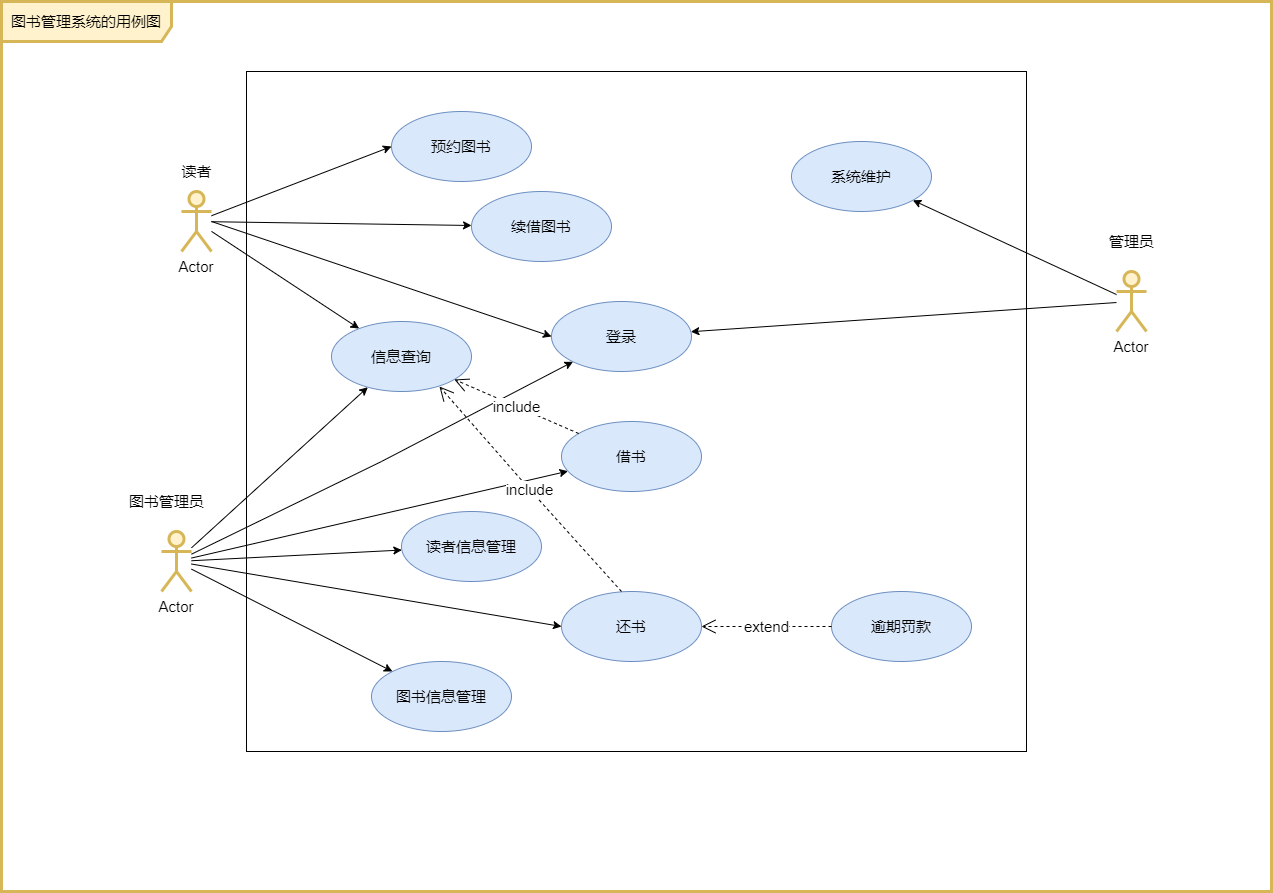

The diagram above was exported from draw.io. Its source (the exported page's mxGraphModel, read from the mxfile embedded in the PNG):
<mxGraphModel dx="1422" dy="822" grid="1" gridSize="10" guides="1" tooltips="1" connect="1" arrows="1" fold="1" page="1" pageScale="1" pageWidth="1169" pageHeight="826" background="#ffffff" math="0" shadow="0">
  <root>
    <mxCell id="0" />
    <mxCell id="1" parent="0" />
    <mxCell id="cW-1GfIZnutldoLMH2lh-41" value="图书管理系统的用例图" style="shape=umlFrame;whiteSpace=wrap;strokeWidth=3;width=170;height=40;fontSize=15;fillColor=#fff2cc;strokeColor=#d6b656;" vertex="1" parent="1">
      <mxGeometry x="50" y="60" width="1270" height="890" as="geometry" />
    </mxCell>
    <mxCell id="cW-1GfIZnutldoLMH2lh-53" value="" style="whiteSpace=wrap;html=1;strokeWidth=1;fontSize=15;" vertex="1" parent="1">
      <mxGeometry x="295" y="130" width="780" height="680" as="geometry" />
    </mxCell>
    <mxCell id="cW-1GfIZnutldoLMH2lh-73" style="rounded=0;orthogonalLoop=1;jettySize=auto;html=1;fontSize=15;" edge="1" parent="1" source="cW-1GfIZnutldoLMH2lh-42" target="cW-1GfIZnutldoLMH2lh-60">
      <mxGeometry relative="1" as="geometry">
        <mxPoint x="680" y="360" as="targetPoint" />
      </mxGeometry>
    </mxCell>
    <mxCell id="cW-1GfIZnutldoLMH2lh-74" style="rounded=0;orthogonalLoop=1;jettySize=auto;html=1;fontSize=15;" edge="1" parent="1" source="cW-1GfIZnutldoLMH2lh-42" target="cW-1GfIZnutldoLMH2lh-58">
      <mxGeometry relative="1" as="geometry" />
    </mxCell>
    <mxCell id="cW-1GfIZnutldoLMH2lh-42" value="Actor" style="shape=umlActor;verticalLabelPosition=bottom;verticalAlign=top;strokeWidth=3;fontSize=15;fillColor=#fff2cc;strokeColor=#d6b656;" vertex="1" parent="1">
      <mxGeometry x="1165" y="330" width="30" height="60" as="geometry" />
    </mxCell>
    <mxCell id="cW-1GfIZnutldoLMH2lh-43" value="读者" style="text;html=1;align=center;verticalAlign=middle;resizable=0;points=[];autosize=1;fontSize=15;" vertex="1" parent="1">
      <mxGeometry x="220" y="220" width="50" height="20" as="geometry" />
    </mxCell>
    <mxCell id="cW-1GfIZnutldoLMH2lh-75" style="rounded=0;orthogonalLoop=1;jettySize=auto;html=1;fontSize=15;" edge="1" parent="1" source="cW-1GfIZnutldoLMH2lh-45" target="cW-1GfIZnutldoLMH2lh-60">
      <mxGeometry relative="1" as="geometry">
        <Array as="points">
          <mxPoint x="430" y="520" />
        </Array>
      </mxGeometry>
    </mxCell>
    <mxCell id="cW-1GfIZnutldoLMH2lh-76" style="edgeStyle=none;rounded=0;orthogonalLoop=1;jettySize=auto;html=1;fontSize=15;" edge="1" parent="1" source="cW-1GfIZnutldoLMH2lh-45" target="cW-1GfIZnutldoLMH2lh-57">
      <mxGeometry relative="1" as="geometry" />
    </mxCell>
    <mxCell id="cW-1GfIZnutldoLMH2lh-77" value="" style="edgeStyle=none;rounded=0;orthogonalLoop=1;jettySize=auto;html=1;fontSize=15;" edge="1" parent="1" source="cW-1GfIZnutldoLMH2lh-45" target="cW-1GfIZnutldoLMH2lh-61">
      <mxGeometry relative="1" as="geometry" />
    </mxCell>
    <mxCell id="cW-1GfIZnutldoLMH2lh-78" style="edgeStyle=none;rounded=0;orthogonalLoop=1;jettySize=auto;html=1;fontSize=15;" edge="1" parent="1" source="cW-1GfIZnutldoLMH2lh-45" target="cW-1GfIZnutldoLMH2lh-62">
      <mxGeometry relative="1" as="geometry" />
    </mxCell>
    <mxCell id="cW-1GfIZnutldoLMH2lh-79" style="edgeStyle=none;rounded=0;orthogonalLoop=1;jettySize=auto;html=1;entryX=0;entryY=0.5;entryDx=0;entryDy=0;fontSize=15;" edge="1" parent="1" source="cW-1GfIZnutldoLMH2lh-45" target="cW-1GfIZnutldoLMH2lh-59">
      <mxGeometry relative="1" as="geometry" />
    </mxCell>
    <mxCell id="cW-1GfIZnutldoLMH2lh-80" style="edgeStyle=none;rounded=0;orthogonalLoop=1;jettySize=auto;html=1;fontSize=15;" edge="1" parent="1" source="cW-1GfIZnutldoLMH2lh-45" target="cW-1GfIZnutldoLMH2lh-56">
      <mxGeometry relative="1" as="geometry" />
    </mxCell>
    <mxCell id="cW-1GfIZnutldoLMH2lh-45" value="Actor" style="shape=umlActor;verticalLabelPosition=bottom;verticalAlign=top;strokeWidth=3;fontSize=15;fillColor=#fff2cc;strokeColor=#d6b656;" vertex="1" parent="1">
      <mxGeometry x="210" y="590" width="30" height="60" as="geometry" />
    </mxCell>
    <mxCell id="cW-1GfIZnutldoLMH2lh-68" style="rounded=0;orthogonalLoop=1;jettySize=auto;html=1;fontSize=15;entryX=0;entryY=0.5;entryDx=0;entryDy=0;" edge="1" parent="1" source="cW-1GfIZnutldoLMH2lh-46" target="cW-1GfIZnutldoLMH2lh-54">
      <mxGeometry relative="1" as="geometry" />
    </mxCell>
    <mxCell id="cW-1GfIZnutldoLMH2lh-69" style="rounded=0;orthogonalLoop=1;jettySize=auto;html=1;fontSize=15;" edge="1" parent="1" source="cW-1GfIZnutldoLMH2lh-46" target="cW-1GfIZnutldoLMH2lh-55">
      <mxGeometry relative="1" as="geometry" />
    </mxCell>
    <mxCell id="cW-1GfIZnutldoLMH2lh-70" style="rounded=0;orthogonalLoop=1;jettySize=auto;html=1;fontSize=15;" edge="1" parent="1" source="cW-1GfIZnutldoLMH2lh-46" target="cW-1GfIZnutldoLMH2lh-56">
      <mxGeometry relative="1" as="geometry" />
    </mxCell>
    <mxCell id="cW-1GfIZnutldoLMH2lh-71" style="rounded=0;orthogonalLoop=1;jettySize=auto;html=1;fontSize=15;entryX=0;entryY=0.5;entryDx=0;entryDy=0;" edge="1" parent="1" target="cW-1GfIZnutldoLMH2lh-60">
      <mxGeometry relative="1" as="geometry">
        <mxPoint x="260" y="280" as="sourcePoint" />
      </mxGeometry>
    </mxCell>
    <mxCell id="cW-1GfIZnutldoLMH2lh-46" value="Actor" style="shape=umlActor;verticalLabelPosition=bottom;verticalAlign=top;strokeWidth=3;fontSize=15;fillColor=#fff2cc;strokeColor=#d6b656;" vertex="1" parent="1">
      <mxGeometry x="230" y="250" width="30" height="60" as="geometry" />
    </mxCell>
    <mxCell id="cW-1GfIZnutldoLMH2lh-48" value="图书管理员" style="text;html=1;align=center;verticalAlign=middle;resizable=0;points=[];autosize=1;fontSize=15;" vertex="1" parent="1">
      <mxGeometry x="170" y="550" width="90" height="20" as="geometry" />
    </mxCell>
    <mxCell id="cW-1GfIZnutldoLMH2lh-49" value="管理员" style="text;html=1;align=center;verticalAlign=middle;resizable=0;points=[];autosize=1;fontSize=15;" vertex="1" parent="1">
      <mxGeometry x="1150" y="290" width="60" height="20" as="geometry" />
    </mxCell>
    <mxCell id="cW-1GfIZnutldoLMH2lh-54" value="预约图书" style="ellipse;whiteSpace=wrap;html=1;strokeWidth=1;fontSize=15;fillColor=#dae8fc;strokeColor=#6c8ebf;" vertex="1" parent="1">
      <mxGeometry x="440" y="170" width="140" height="70" as="geometry" />
    </mxCell>
    <mxCell id="cW-1GfIZnutldoLMH2lh-55" value="续借图书" style="ellipse;whiteSpace=wrap;html=1;strokeWidth=1;fontSize=15;fillColor=#dae8fc;strokeColor=#6c8ebf;" vertex="1" parent="1">
      <mxGeometry x="520" y="250" width="140" height="70" as="geometry" />
    </mxCell>
    <mxCell id="cW-1GfIZnutldoLMH2lh-56" value="信息查询" style="ellipse;whiteSpace=wrap;html=1;strokeWidth=1;fontSize=15;fillColor=#dae8fc;strokeColor=#6c8ebf;" vertex="1" parent="1">
      <mxGeometry x="380" y="380" width="140" height="70" as="geometry" />
    </mxCell>
    <mxCell id="cW-1GfIZnutldoLMH2lh-57" value="借书" style="ellipse;whiteSpace=wrap;html=1;strokeWidth=1;fontSize=15;fillColor=#dae8fc;strokeColor=#6c8ebf;" vertex="1" parent="1">
      <mxGeometry x="610" y="480" width="140" height="70" as="geometry" />
    </mxCell>
    <mxCell id="cW-1GfIZnutldoLMH2lh-58" value="系统维护" style="ellipse;whiteSpace=wrap;html=1;strokeWidth=1;fontSize=15;fillColor=#dae8fc;strokeColor=#6c8ebf;" vertex="1" parent="1">
      <mxGeometry x="840" y="200" width="140" height="70" as="geometry" />
    </mxCell>
    <mxCell id="cW-1GfIZnutldoLMH2lh-59" value="还书" style="ellipse;whiteSpace=wrap;html=1;strokeWidth=1;fontSize=15;fillColor=#dae8fc;strokeColor=#6c8ebf;" vertex="1" parent="1">
      <mxGeometry x="610" y="650" width="140" height="70" as="geometry" />
    </mxCell>
    <mxCell id="cW-1GfIZnutldoLMH2lh-60" value="登录" style="ellipse;whiteSpace=wrap;html=1;strokeWidth=1;fontSize=15;fillColor=#dae8fc;strokeColor=#6c8ebf;" vertex="1" parent="1">
      <mxGeometry x="600" y="360" width="140" height="70" as="geometry" />
    </mxCell>
    <mxCell id="cW-1GfIZnutldoLMH2lh-61" value="读者信息管理" style="ellipse;whiteSpace=wrap;html=1;strokeWidth=1;fontSize=15;fillColor=#dae8fc;strokeColor=#6c8ebf;" vertex="1" parent="1">
      <mxGeometry x="450" y="570" width="140" height="70" as="geometry" />
    </mxCell>
    <mxCell id="cW-1GfIZnutldoLMH2lh-62" value="图书信息管理" style="ellipse;whiteSpace=wrap;html=1;strokeWidth=1;fontSize=15;fillColor=#dae8fc;strokeColor=#6c8ebf;" vertex="1" parent="1">
      <mxGeometry x="420" y="720" width="140" height="70" as="geometry" />
    </mxCell>
    <mxCell id="cW-1GfIZnutldoLMH2lh-63" value="逾期罚款" style="ellipse;whiteSpace=wrap;html=1;strokeWidth=1;fontSize=15;fillColor=#dae8fc;strokeColor=#6c8ebf;" vertex="1" parent="1">
      <mxGeometry x="880" y="650" width="140" height="70" as="geometry" />
    </mxCell>
    <mxCell id="cW-1GfIZnutldoLMH2lh-81" value="include" style="endArrow=open;endSize=12;dashed=1;html=1;fontSize=15;" edge="1" parent="1" source="cW-1GfIZnutldoLMH2lh-57" target="cW-1GfIZnutldoLMH2lh-56">
      <mxGeometry width="160" relative="1" as="geometry">
        <mxPoint x="520" y="430" as="sourcePoint" />
        <mxPoint x="680" y="430" as="targetPoint" />
      </mxGeometry>
    </mxCell>
    <mxCell id="cW-1GfIZnutldoLMH2lh-82" value="include" style="endArrow=open;endSize=12;dashed=1;html=1;fontSize=15;entryX=0.771;entryY=0.929;entryDx=0;entryDy=0;entryPerimeter=0;" edge="1" parent="1" target="cW-1GfIZnutldoLMH2lh-56">
      <mxGeometry width="160" relative="1" as="geometry">
        <mxPoint x="670" y="650" as="sourcePoint" />
        <mxPoint x="830" y="650" as="targetPoint" />
        <Array as="points">
          <mxPoint x="580" y="550" />
        </Array>
      </mxGeometry>
    </mxCell>
    <mxCell id="cW-1GfIZnutldoLMH2lh-83" value="extend" style="endArrow=open;endSize=12;dashed=1;html=1;fontSize=15;" edge="1" parent="1" source="cW-1GfIZnutldoLMH2lh-63" target="cW-1GfIZnutldoLMH2lh-59">
      <mxGeometry width="160" relative="1" as="geometry">
        <mxPoint x="760" y="700" as="sourcePoint" />
        <mxPoint x="920" y="700" as="targetPoint" />
      </mxGeometry>
    </mxCell>
  </root>
</mxGraphModel>